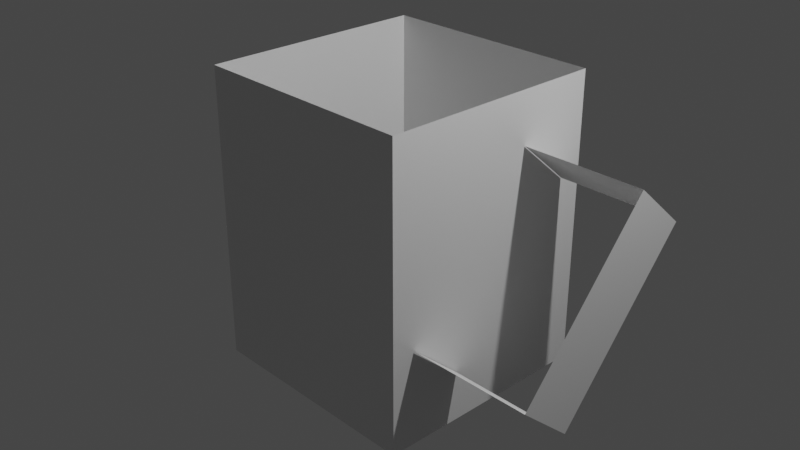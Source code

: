 # Source: obj.blend  (saved by Blender 2.83.19; exported with 4.5.12 LTS)
import bpy
from mathutils import Matrix  # noqa: F401  (used for matrix-valued properties, if any)

bpy.ops.wm.read_factory_settings(use_empty=True)
scene = bpy.context.scene
scene.name = 'Scene'

# ---- collections
col_collection = bpy.data.collections.new('Collection'); scene.collection.children.link(col_collection)

# ---- materials (node trees are filled in below, after node groups)
mat_material = bpy.data.materials.new('Material')
mat_material.alpha_threshold = 0.0
mat_material.use_transparent_shadow = False
mat_material.line_color = (0.0, 0.0, 0.0, 1.0)

# ---- material node trees
mat_material.use_nodes = True; mat_material.node_tree.nodes.clear()
_N = mat_material.node_tree.nodes; _L = mat_material.node_tree.links
n0 = _N.new('ShaderNodeOutputMaterial'); n0.name = 'Material Output'; n0.location = (300, 300)
n1 = _N.new('ShaderNodeBsdfPrincipled'); n1.name = 'Principled BSDF'; n1.location = (10, 300)
n1.distribution = 'GGX'
n1.subsurface_method = 'BURLEY'
n1.inputs[2].default_value = 0.4
n1.inputs[3].default_value = 1.45
n1.inputs[27].default_value = (0.0, 0.0, 0.0, 1.0)
n1.inputs[28].default_value = 1.0
_L.new(n1.outputs[0], n0.inputs[0])
n0.is_active_output = True

# ---- world
world_world = bpy.data.worlds.new('World'); scene.world = world_world
world_world.use_nodes = True; world_world.node_tree.nodes.clear()
_N = world_world.node_tree.nodes; _L = world_world.node_tree.links
n0 = _N.new('ShaderNodeOutputWorld'); n0.name = 'World Output'; n0.location = (300, 300)
n1 = _N.new('ShaderNodeBackground'); n1.name = 'Background'; n1.location = (10, 300)
n1.inputs[0].default_value = (0.05088, 0.05088, 0.05088, 1.0)
_L.new(n1.outputs[0], n0.inputs[0])
n0.is_active_output = True
world_world.color = (0.05088, 0.05088, 0.05088)
world_world.use_sun_shadow = False
world_world.sun_shadow_jitter_overblur = 0.0

# ---- cameras
cam_camera = bpy.data.cameras.new('Camera')
cam_camera.clip_end = 100.0
cam_camera.ortho_scale = 7.314

# ---- lights
light_light = bpy.data.lights.new('Light', 'POINT')
light_light.transmission_factor = 0.0
light_light.energy = 1000.0
light_light.shadow_soft_size = 0.1
light_light.shadow_maximum_resolution = 0.006
light_light.use_absolute_resolution = True

# ---- meshes
me_cube = bpy.data.meshes.new('Cube')
me_cube.from_pydata([(1.246, 1.246, 1.608), (1.246, 1.246, -1.608), (1.246, -1.246, 1.608), (-1.246, 1.246, 1.608)], [(0, 1), (0, 2), (3, 0)], [])
_uv = me_cube.uv_layers.new(name='UVMap')
_uv.uv.foreach_set('vector', [])
me_cube.materials.append(mat_material)
me_cube.use_remesh_preserve_volume = False
me_cube.use_remesh_preserve_attributes = False
me_cube.use_mirror_vertex_groups = False
me_cube.update()
me_cube_001 = bpy.data.meshes.new('Cube.001')
me_cube_001.from_pydata([(1.246, -1.246, 1.608), (1.246, -1.246, -1.608), (-1.246, -1.246, 1.608), (-1.246, -1.246, -1.608)], [], [(1, 0, 2, 3)])
_uv = me_cube_001.uv_layers.new(name='UVMap')
_uv.uv.foreach_set('vector', [0.375, 0.75, 0.625, 0.75, 0.625, 1.0, 0.375, 1.0])
me_cube_001.materials.append(mat_material)
me_cube_001.use_remesh_preserve_volume = False
me_cube_001.use_remesh_preserve_attributes = False
me_cube_001.use_mirror_vertex_groups = False
me_cube_001.update()
me_cube_002 = bpy.data.meshes.new('Cube.002')
me_cube_002.from_pydata([(1.246, 1.246, 1.608), (1.246, 1.246, -1.608), (1.246, -1.246, 1.608), (1.246, -1.246, -1.608)], [], [(1, 0, 2, 3)])
_uv = me_cube_002.uv_layers.new(name='UVMap')
_uv.uv.foreach_set('vector', [0.375, 0.5, 0.625, 0.5, 0.625, 0.75, 0.375, 0.75])
me_cube_002.materials.append(mat_material)
me_cube_002.use_remesh_preserve_volume = False
me_cube_002.use_remesh_preserve_attributes = False
me_cube_002.use_mirror_vertex_groups = False
me_cube_002.update()
me_cube_003 = bpy.data.meshes.new('Cube.003')
me_cube_003.from_pydata([(1.246, 1.246, 1.608), (1.246, 1.246, -1.608), (-1.246, 1.246, 1.608), (-1.246, 1.246, -1.608)], [], [(3, 2, 0, 1)])
_uv = me_cube_003.uv_layers.new(name='UVMap')
_uv.uv.foreach_set('vector', [0.375, 0.25, 0.625, 0.25, 0.625, 0.5, 0.375, 0.5])
me_cube_003.materials.append(mat_material)
me_cube_003.use_remesh_preserve_volume = False
me_cube_003.use_remesh_preserve_attributes = False
me_cube_003.use_mirror_vertex_groups = False
me_cube_003.update()
me_cube_004 = bpy.data.meshes.new('Cube.004')
me_cube_004.from_pydata([(-1.246, 1.246, 1.608), (-1.246, 1.246, -1.608), (-1.246, -1.246, 1.608), (-1.246, -1.246, -1.608)], [], [(3, 2, 0, 1)])
_uv = me_cube_004.uv_layers.new(name='UVMap')
_uv.uv.foreach_set('vector', [0.375, 0.0, 0.625, 0.0, 0.625, 0.25, 0.375, 0.25])
me_cube_004.materials.append(mat_material)
me_cube_004.use_remesh_preserve_volume = False
me_cube_004.use_remesh_preserve_attributes = False
me_cube_004.use_mirror_vertex_groups = False
me_cube_004.update()
me_cube_005 = bpy.data.meshes.new('Cube.005')
me_cube_005.from_pydata([(1.246, 1.246, -1.608), (1.246, -1.246, -1.608), (-1.246, 1.246, -1.608), (-1.246, -1.246, -1.608)], [], [(2, 0, 1, 3)])
_uv = me_cube_005.uv_layers.new(name='UVMap')
_uv.uv.foreach_set('vector', [0.125, 0.5, 0.375, 0.5, 0.375, 0.75, 0.125, 0.75])
me_cube_005.materials.append(mat_material)
me_cube_005.use_remesh_preserve_volume = False
me_cube_005.use_remesh_preserve_attributes = False
me_cube_005.use_mirror_vertex_groups = False
me_cube_005.update()
me_cube_009 = bpy.data.meshes.new('Cube.009')
me_cube_009.from_pydata([], [], [])
_uv = me_cube_009.uv_layers.new(name='UVMap')
_uv.uv.foreach_set('vector', [])
me_cube_009.use_remesh_fix_poles = True
me_cube_009.use_remesh_preserve_attributes = False
me_cube_009.use_mirror_vertex_groups = False
me_cube_009.update()
me_cube_010 = bpy.data.meshes.new('Cube.010')
me_cube_010.from_pydata([(-1.438, -0.3729, 1.07), (-1.438, 0.3804, 1.07), (-0.1189, -0.3729, 1.07), (-0.1189, 0.3804, 1.07)], [], [(3, 1, 0, 2)])
_uv = me_cube_010.uv_layers.new(name='UVMap')
_uv.uv.foreach_set('vector', [0.625, 0.5, 0.875, 0.5, 0.875, 0.75, 0.625, 0.75])
me_cube_010.use_remesh_fix_poles = True
me_cube_010.use_remesh_preserve_attributes = False
me_cube_010.use_mirror_vertex_groups = False
me_cube_010.update()
me_cube_011 = bpy.data.meshes.new('Cube.011')
me_cube_011.from_pydata([(-0.1151, -0.3767, -1.067), (-0.1151, -0.3767, 1.067), (-0.1151, 0.3767, -1.067), (-0.1151, 0.3767, 1.067)], [], [(2, 3, 1, 0)])
_uv = me_cube_011.uv_layers.new(name='UVMap')
_uv.uv.foreach_set('vector', [0.375, 0.5, 0.625, 0.5, 0.625, 0.75, 0.375, 0.75])
me_cube_011.use_remesh_fix_poles = True
me_cube_011.use_remesh_preserve_attributes = False
me_cube_011.use_mirror_vertex_groups = False
me_cube_011.update()
me_cube_012 = bpy.data.meshes.new('Cube.012')
me_cube_012.from_pydata([(-1.434, -0.3767, -1.067), (-1.434, 0.3767, -1.067), (-0.1151, -0.3767, -1.067), (-0.1151, 0.3767, -1.067)], [], [(1, 3, 2, 0)])
_uv = me_cube_012.uv_layers.new(name='UVMap')
_uv.uv.foreach_set('vector', [0.125, 0.5, 0.375, 0.5, 0.375, 0.75, 0.125, 0.75])
me_cube_012.use_remesh_fix_poles = True
me_cube_012.use_remesh_preserve_attributes = False
me_cube_012.use_mirror_vertex_groups = False
me_cube_012.update()

# ---- objects
ob_cube = bpy.data.objects.new('Cube', me_cube)
ob_light = bpy.data.objects.new('Light', light_light)
ob_camera = bpy.data.objects.new('Camera', cam_camera)
ob_cube_001 = bpy.data.objects.new('Cube.001', me_cube_001)
ob_cube_002 = bpy.data.objects.new('Cube.002', me_cube_002)
ob_cube_003 = bpy.data.objects.new('Cube.003', me_cube_003)
ob_cube_004 = bpy.data.objects.new('Cube.004', me_cube_004)
ob_cube_005 = bpy.data.objects.new('Cube.005', me_cube_005)
ob_handle = bpy.data.objects.new('handle', me_cube_009)
ob_handle_001 = bpy.data.objects.new('handle.001', me_cube_010)
ob_handle_002 = bpy.data.objects.new('handle.002', me_cube_011)
ob_handle_003 = bpy.data.objects.new('handle.003', me_cube_012)

# ---- transforms, parenting, visibility, modifiers, constraints
ob_cube.location = (0.0, 0.0, 0.0)
ob_cube.lock_rotations_4d = False
ob_cube.empty_display_type = 'ARROWS'
ob_cube.lineart.crease_threshold = 0.0
ob_light.location = (4.076, 1.005, 5.904)
ob_light.rotation_euler = (0.6503, 0.05522, 1.866)
ob_light.lock_rotations_4d = False
ob_light.empty_display_type = 'ARROWS'
ob_light.color = (0.0, 0.0, 0.0, 0.0)
ob_light.lineart.crease_threshold = 0.0
ob_camera.location = (7.359, -6.926, 4.958)
ob_camera.rotation_euler = (1.109, 0.0, 0.8149)
ob_camera.lock_rotations_4d = False
ob_camera.empty_display_type = 'ARROWS'
ob_camera.color = (0.0, 0.0, 0.0, 0.0)
ob_camera.display_type = 'WIRE'
ob_camera.lineart.crease_threshold = 0.0
ob_cube_001.location = (0.0, 0.0, 0.0)
ob_cube_001.lock_rotations_4d = False
ob_cube_001.empty_display_type = 'ARROWS'
ob_cube_001.lineart.crease_threshold = 0.0
ob_cube_002.location = (0.0, 0.0, 0.0)
ob_cube_002.lock_rotations_4d = False
ob_cube_002.empty_display_type = 'ARROWS'
ob_cube_002.lineart.crease_threshold = 0.0
ob_cube_003.location = (0.0, 0.0, 0.0)
ob_cube_003.lock_rotations_4d = False
ob_cube_003.empty_display_type = 'ARROWS'
ob_cube_003.lineart.crease_threshold = 0.0
ob_cube_004.location = (0.0, 0.0, 0.0)
ob_cube_004.lock_rotations_4d = False
ob_cube_004.empty_display_type = 'ARROWS'
ob_cube_004.lineart.crease_threshold = 0.0
ob_cube_005.location = (0.0, 0.0, 0.0)
ob_cube_005.lock_rotations_4d = False
ob_cube_005.empty_display_type = 'ARROWS'
ob_cube_005.lineart.crease_threshold = 0.0
ob_handle.location = (2.689, -0.006774, 0.0)
ob_handle.rotation_euler = (-0.7132, -0.0, 0.0)
ob_handle.lineart.crease_threshold = 0.0
ob_handle_001.location = (2.689, -0.006774, 0.0)
ob_handle_001.rotation_euler = (-0.7132, -0.0, 0.0)
ob_handle_001.lineart.crease_threshold = 0.0
ob_handle_002.location = (2.689, -0.006774, 0.0)
ob_handle_002.rotation_euler = (-0.7132, -0.0, 0.0)
ob_handle_002.lineart.crease_threshold = 0.0
ob_handle_003.location = (2.689, -0.006774, 0.0)
ob_handle_003.rotation_euler = (-0.7132, -0.0, 0.0)
ob_handle_003.lineart.crease_threshold = 0.0

# ---- collection membership
col_collection.objects.link(ob_cube)
col_collection.objects.link(ob_light)
col_collection.objects.link(ob_camera)
col_collection.objects.link(ob_cube_001)
col_collection.objects.link(ob_cube_002)
col_collection.objects.link(ob_cube_003)
col_collection.objects.link(ob_cube_004)
col_collection.objects.link(ob_cube_005)
col_collection.objects.link(ob_handle)
col_collection.objects.link(ob_handle_001)
col_collection.objects.link(ob_handle_002)
col_collection.objects.link(ob_handle_003)

# ---- scene / render settings (as saved in the file)
scene.camera = ob_camera
scene.frame_start = 1; scene.frame_end = 250; scene.frame_set(1)
scene.render.engine = 'BLENDER_EEVEE_NEXT'
scene.cycles.use_denoising = False
scene.cycles.samples = 128
scene.cycles.sampling_pattern = 'TABULATED_SOBOL'
scene.cycles.use_adaptive_sampling = False
scene.cycles.use_light_tree = False
scene.view_settings.view_transform = 'Filmic'
bpy.context.view_layer.update()
